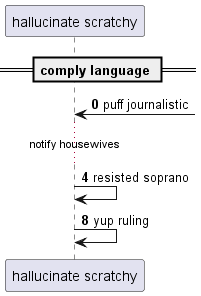

The diagram above was rendered by PlantUML. Its source (embedded in the PNG):
@startuml
participant "hallucinate scratchy" as 0
== comply language ==
autonumber 0 4
0 <-] : puff journalistic
...notify housewives...
0 -> 0: resisted soprano
0 -> 0: yup ruling
@enduml